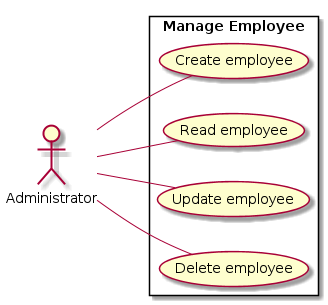

The diagram above was rendered by PlantUML. Its source (embedded in the PNG):
@startuml
left to right direction

actor Administrator as E

rectangle "Manage Employee" {
  usecase "Create employee" as C
  usecase "Read employee" as R
  usecase "Update employee" as U
  usecase "Delete employee" as D
}

E -- C
E -- R
E -- U
E -- D
@enduml